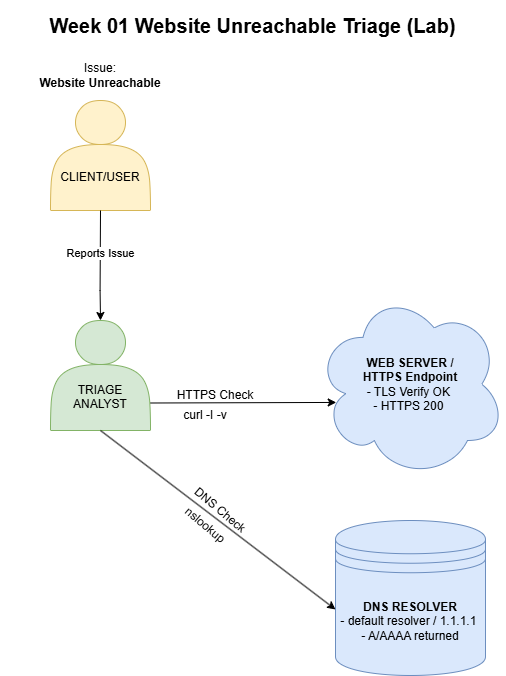

The diagram above was exported from draw.io. Its source (the exported page's mxGraphModel, read from the mxfile embedded in the PNG):
<mxGraphModel dx="1301" dy="712" grid="1" gridSize="10" guides="1" tooltips="1" connect="1" arrows="1" fold="1" page="1" pageScale="1" pageWidth="850" pageHeight="1100" math="0" shadow="0">
  <root>
    <mxCell id="0" />
    <mxCell id="1" parent="0" />
    <mxCell id="qV6LPnJDCRQqQe-Az7qF-4" parent="1" style="ellipse;shape=cloud;whiteSpace=wrap;html=1;fillColor=#dae8fc;strokeColor=#6c8ebf;" value="&lt;b&gt;WEB SERVER /&lt;/b&gt;&lt;div&gt;&lt;b&gt;HTTPS Endpoint&lt;/b&gt;&lt;/div&gt;&lt;div&gt;- TLS Verify OK&amp;nbsp;&lt;/div&gt;&lt;div&gt;- HTTPS 200&amp;nbsp;&lt;/div&gt;" vertex="1">
      <mxGeometry height="187.5" width="190" x="475" y="330" as="geometry" />
    </mxCell>
    <mxCell id="qV6LPnJDCRQqQe-Az7qF-5" edge="1" parent="1" source="qV6LPnJDCRQqQe-Az7qF-7" style="endArrow=classic;html=1;rounded=0;exitX=1;exitY=0.75;exitDx=0;exitDy=0;entryX=0.109;entryY=0.597;entryDx=0;entryDy=0;entryPerimeter=0;" target="qV6LPnJDCRQqQe-Az7qF-4" value="">
      <mxGeometry height="50" relative="1" width="50" as="geometry">
        <mxPoint x="325" y="446.25" as="sourcePoint" />
        <mxPoint x="493" y="445" as="targetPoint" />
      </mxGeometry>
    </mxCell>
    <mxCell id="qV6LPnJDCRQqQe-Az7qF-7" parent="1" style="shape=actor;whiteSpace=wrap;html=1;fillColor=#d5e8d4;strokeColor=#82b366;" value="&lt;div&gt;&lt;br&gt;&lt;/div&gt;&lt;div&gt;&lt;br&gt;&lt;/div&gt;&lt;div&gt;&lt;br&gt;&lt;/div&gt;&lt;div&gt;&lt;br&gt;&lt;/div&gt;&lt;div&gt;TRIAGE&lt;/div&gt;&lt;div&gt;ANALYST&lt;/div&gt;&lt;div&gt;&lt;br&gt;&lt;/div&gt;" vertex="1">
      <mxGeometry height="110" width="100" x="210" y="360" as="geometry" />
    </mxCell>
    <mxCell id="qV6LPnJDCRQqQe-Az7qF-8" parent="1" style="shape=datastore;whiteSpace=wrap;html=1;fillColor=#dae8fc;strokeColor=#6c8ebf;" value="&lt;b&gt;DNS RESOLVER&lt;/b&gt;&lt;div&gt;- default resolver / 1.1.1.1&amp;nbsp;&lt;/div&gt;&lt;div&gt;- A/AAAA returned&lt;/div&gt;" vertex="1">
      <mxGeometry height="155" width="150" x="495" y="560" as="geometry" />
    </mxCell>
    <mxCell id="qV6LPnJDCRQqQe-Az7qF-32" parent="1" style="text;html=1;whiteSpace=wrap;strokeColor=none;fillColor=none;align=center;verticalAlign=middle;rounded=0;" value="&lt;strong data-start=&quot;765&quot; data-end=&quot;809&quot;&gt;&lt;font style=&quot;font-size: 20px;&quot;&gt;Week 01 Website Unreachable Triage (Lab)&lt;/font&gt;&lt;/strong&gt;" vertex="1">
      <mxGeometry height="50" width="505" x="160" y="40" as="geometry" />
    </mxCell>
    <mxCell id="qV6LPnJDCRQqQe-Az7qF-33" parent="1" style="text;html=1;whiteSpace=wrap;strokeColor=none;fillColor=none;align=center;verticalAlign=middle;rounded=0;" value="Issue:&lt;div&gt;&lt;span style=&quot;background-color: transparent; color: light-dark(rgb(0, 0, 0), rgb(255, 255, 255));&quot;&gt;&lt;b&gt;Website Unreachable&lt;/b&gt;&lt;/span&gt;&lt;/div&gt;" vertex="1">
      <mxGeometry height="30" width="130" x="195" y="100" as="geometry" />
    </mxCell>
    <mxCell id="qV6LPnJDCRQqQe-Az7qF-34" parent="1" style="text;html=1;whiteSpace=wrap;strokeColor=none;fillColor=none;align=center;verticalAlign=middle;rounded=0;" value="HTTPS Check" vertex="1">
      <mxGeometry height="30" width="140" x="305" y="420" as="geometry" />
    </mxCell>
    <mxCell id="qV6LPnJDCRQqQe-Az7qF-35" parent="1" style="shape=actor;whiteSpace=wrap;html=1;fillColor=#fff2cc;strokeColor=#d6b656;" value="&lt;div&gt;&lt;br&gt;&lt;/div&gt;&lt;div&gt;&lt;br&gt;&lt;/div&gt;&lt;div&gt;&lt;br&gt;&lt;/div&gt;&lt;div&gt;CLIENT/USER&lt;/div&gt;" vertex="1">
      <mxGeometry height="110" width="100" x="210" y="140" as="geometry" />
    </mxCell>
    <mxCell id="qV6LPnJDCRQqQe-Az7qF-36" edge="1" parent="1" source="qV6LPnJDCRQqQe-Az7qF-35" style="endArrow=classic;html=1;rounded=0;entryX=0.5;entryY=0;entryDx=0;entryDy=0;exitX=0.5;exitY=1;exitDx=0;exitDy=0;" target="qV6LPnJDCRQqQe-Az7qF-7" value="">
      <mxGeometry height="50" relative="1" width="50" as="geometry">
        <Array as="points">
          <mxPoint x="259.58" y="330" />
        </Array>
        <mxPoint x="259.58" y="250" as="sourcePoint" />
        <mxPoint x="259.58" y="350" as="targetPoint" />
      </mxGeometry>
    </mxCell>
    <mxCell id="qV6LPnJDCRQqQe-Az7qF-41" connectable="0" parent="qV6LPnJDCRQqQe-Az7qF-36" style="edgeLabel;html=1;align=center;verticalAlign=middle;resizable=0;points=[];" value="Reports Issue" vertex="1">
      <mxGeometry relative="1" x="-0.62" as="geometry">
        <mxPoint y="21" as="offset" />
      </mxGeometry>
    </mxCell>
    <mxCell id="qV6LPnJDCRQqQe-Az7qF-43" parent="1" style="text;html=1;whiteSpace=wrap;strokeColor=none;fillColor=none;align=center;verticalAlign=middle;rounded=0;" value="curl -I -v" vertex="1">
      <mxGeometry height="30" width="140" x="295" y="440" as="geometry" />
    </mxCell>
    <mxCell id="qV6LPnJDCRQqQe-Az7qF-44" edge="1" parent="1" source="qV6LPnJDCRQqQe-Az7qF-7" style="endArrow=classic;html=1;rounded=0;entryX=0;entryY=0.574;entryDx=0;entryDy=0;entryPerimeter=0;exitX=0.5;exitY=1;exitDx=0;exitDy=0;" target="qV6LPnJDCRQqQe-Az7qF-8" value="">
      <mxGeometry height="50" relative="1" width="50" as="geometry">
        <mxPoint x="385" y="650" as="sourcePoint" />
        <mxPoint x="435" y="600" as="targetPoint" />
      </mxGeometry>
    </mxCell>
    <mxCell id="qV6LPnJDCRQqQe-Az7qF-46" parent="1" style="text;html=1;whiteSpace=wrap;strokeColor=none;fillColor=none;align=center;verticalAlign=middle;rounded=0;rotation=40;" value="DNS Check" vertex="1">
      <mxGeometry height="30" width="140" x="310" y="535" as="geometry" />
    </mxCell>
    <mxCell id="qV6LPnJDCRQqQe-Az7qF-48" parent="1" style="text;html=1;whiteSpace=wrap;strokeColor=none;fillColor=none;align=center;verticalAlign=middle;rounded=0;rotation=40;" value="nslookup" vertex="1">
      <mxGeometry height="30" width="140" x="295.0049251636266" y="549.9957993248424" as="geometry" />
    </mxCell>
  </root>
</mxGraphModel>